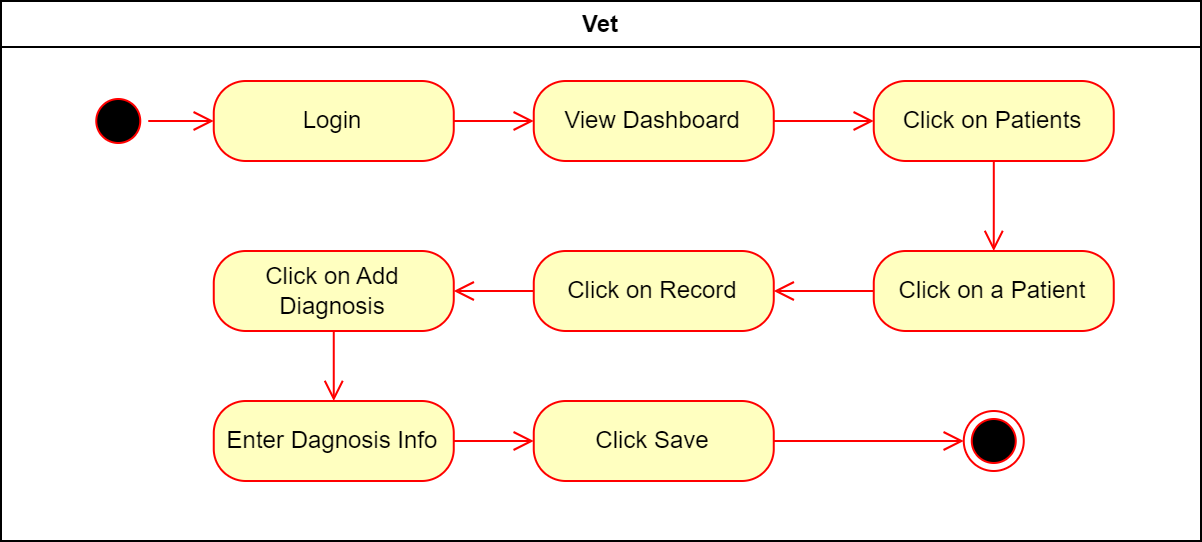

The diagram above was exported from draw.io. Its source (the exported page's mxGraphModel, read from the mxfile embedded in the PNG):
<mxGraphModel dx="-826" dy="609" grid="1" gridSize="10" guides="1" tooltips="1" connect="1" arrows="1" fold="1" page="1" pageScale="1" pageWidth="827" pageHeight="1169" math="0" shadow="0">
  <root>
    <mxCell id="0" />
    <mxCell id="1" parent="0" />
    <mxCell id="STPoamknNYF4A0uGy9A--1" value="Vet" style="swimlane;whiteSpace=wrap" vertex="1" parent="1">
      <mxGeometry x="1720" y="40" width="600" height="270" as="geometry" />
    </mxCell>
    <mxCell id="STPoamknNYF4A0uGy9A--2" value="Login" style="rounded=1;whiteSpace=wrap;html=1;arcSize=40;fontColor=#000000;fillColor=#ffffc0;strokeColor=#ff0000;" vertex="1" parent="STPoamknNYF4A0uGy9A--1">
      <mxGeometry x="106.38000000000001" y="40" width="120" height="40" as="geometry" />
    </mxCell>
    <mxCell id="STPoamknNYF4A0uGy9A--3" value="" style="edgeStyle=orthogonalEdgeStyle;html=1;verticalAlign=bottom;endArrow=open;endSize=8;strokeColor=#ff0000;rounded=0;" edge="1" parent="STPoamknNYF4A0uGy9A--1" source="STPoamknNYF4A0uGy9A--2">
      <mxGeometry relative="1" as="geometry">
        <mxPoint x="266.38" y="60" as="targetPoint" />
      </mxGeometry>
    </mxCell>
    <mxCell id="STPoamknNYF4A0uGy9A--4" value="" style="ellipse;html=1;shape=startState;fillColor=#000000;strokeColor=#ff0000;" vertex="1" parent="STPoamknNYF4A0uGy9A--1">
      <mxGeometry x="43.63" y="45" width="30" height="30" as="geometry" />
    </mxCell>
    <mxCell id="STPoamknNYF4A0uGy9A--5" value="" style="edgeStyle=orthogonalEdgeStyle;html=1;verticalAlign=bottom;endArrow=open;endSize=8;strokeColor=#ff0000;rounded=0;" edge="1" parent="STPoamknNYF4A0uGy9A--1" source="STPoamknNYF4A0uGy9A--4" target="STPoamknNYF4A0uGy9A--2">
      <mxGeometry relative="1" as="geometry">
        <mxPoint x="106.38000000000001" y="60" as="targetPoint" />
      </mxGeometry>
    </mxCell>
    <mxCell id="STPoamknNYF4A0uGy9A--6" value="View Dashboard" style="rounded=1;whiteSpace=wrap;html=1;arcSize=40;fontColor=#000000;fillColor=#ffffc0;strokeColor=#ff0000;" vertex="1" parent="STPoamknNYF4A0uGy9A--1">
      <mxGeometry x="266.38" y="40" width="120" height="40" as="geometry" />
    </mxCell>
    <mxCell id="STPoamknNYF4A0uGy9A--7" value="" style="edgeStyle=orthogonalEdgeStyle;html=1;verticalAlign=bottom;endArrow=open;endSize=8;strokeColor=#ff0000;rounded=0;" edge="1" parent="STPoamknNYF4A0uGy9A--1" source="STPoamknNYF4A0uGy9A--6" target="STPoamknNYF4A0uGy9A--8">
      <mxGeometry relative="1" as="geometry">
        <mxPoint x="436.38" y="60" as="targetPoint" />
      </mxGeometry>
    </mxCell>
    <mxCell id="STPoamknNYF4A0uGy9A--8" value="Click on Patients" style="rounded=1;whiteSpace=wrap;html=1;arcSize=40;fontColor=#000000;fillColor=#ffffc0;strokeColor=#ff0000;" vertex="1" parent="STPoamknNYF4A0uGy9A--1">
      <mxGeometry x="436.38" y="40" width="120" height="40" as="geometry" />
    </mxCell>
    <mxCell id="STPoamknNYF4A0uGy9A--9" value="" style="edgeStyle=orthogonalEdgeStyle;html=1;verticalAlign=bottom;endArrow=open;endSize=8;strokeColor=#ff0000;rounded=0;" edge="1" parent="STPoamknNYF4A0uGy9A--1" source="STPoamknNYF4A0uGy9A--8">
      <mxGeometry relative="1" as="geometry">
        <mxPoint x="496.38" y="125" as="targetPoint" />
      </mxGeometry>
    </mxCell>
    <mxCell id="STPoamknNYF4A0uGy9A--10" value="Click on a Patient" style="rounded=1;whiteSpace=wrap;html=1;arcSize=40;fontColor=#000000;fillColor=#ffffc0;strokeColor=#ff0000;" vertex="1" parent="STPoamknNYF4A0uGy9A--1">
      <mxGeometry x="436.38" y="125" width="120" height="40" as="geometry" />
    </mxCell>
    <mxCell id="STPoamknNYF4A0uGy9A--11" value="" style="edgeStyle=orthogonalEdgeStyle;html=1;verticalAlign=bottom;endArrow=open;endSize=8;strokeColor=#ff0000;rounded=0;" edge="1" parent="STPoamknNYF4A0uGy9A--1" source="STPoamknNYF4A0uGy9A--10" target="STPoamknNYF4A0uGy9A--12">
      <mxGeometry relative="1" as="geometry">
        <mxPoint x="496.38" y="225" as="targetPoint" />
      </mxGeometry>
    </mxCell>
    <mxCell id="STPoamknNYF4A0uGy9A--12" value="Click on Record" style="rounded=1;whiteSpace=wrap;html=1;arcSize=40;fontColor=#000000;fillColor=#ffffc0;strokeColor=#ff0000;" vertex="1" parent="STPoamknNYF4A0uGy9A--1">
      <mxGeometry x="266.38" y="125" width="120" height="40" as="geometry" />
    </mxCell>
    <mxCell id="STPoamknNYF4A0uGy9A--13" value="" style="ellipse;html=1;shape=endState;fillColor=#000000;strokeColor=#ff0000;" vertex="1" parent="STPoamknNYF4A0uGy9A--1">
      <mxGeometry x="481.38" y="205" width="30" height="30" as="geometry" />
    </mxCell>
    <mxCell id="STPoamknNYF4A0uGy9A--14" value="" style="edgeStyle=orthogonalEdgeStyle;html=1;verticalAlign=bottom;endArrow=open;endSize=8;strokeColor=#ff0000;rounded=0;" edge="1" parent="STPoamknNYF4A0uGy9A--1" source="STPoamknNYF4A0uGy9A--12" target="STPoamknNYF4A0uGy9A--15">
      <mxGeometry relative="1" as="geometry">
        <mxPoint x="396.63" y="155" as="targetPoint" />
        <mxPoint x="243.63" y="150" as="sourcePoint" />
      </mxGeometry>
    </mxCell>
    <mxCell id="STPoamknNYF4A0uGy9A--15" value="Click on Add Diagnosis" style="rounded=1;whiteSpace=wrap;html=1;arcSize=40;fontColor=#000000;fillColor=#ffffc0;strokeColor=#ff0000;" vertex="1" parent="STPoamknNYF4A0uGy9A--1">
      <mxGeometry x="106.38000000000011" y="125" width="120" height="40" as="geometry" />
    </mxCell>
    <mxCell id="STPoamknNYF4A0uGy9A--16" value="" style="edgeStyle=orthogonalEdgeStyle;html=1;verticalAlign=bottom;endArrow=open;endSize=8;strokeColor=#ff0000;rounded=0;" edge="1" source="STPoamknNYF4A0uGy9A--15" parent="STPoamknNYF4A0uGy9A--1" target="STPoamknNYF4A0uGy9A--17">
      <mxGeometry relative="1" as="geometry">
        <mxPoint x="166.3800000000001" y="225" as="targetPoint" />
      </mxGeometry>
    </mxCell>
    <mxCell id="STPoamknNYF4A0uGy9A--17" value="Enter Dagnosis Info" style="rounded=1;whiteSpace=wrap;html=1;arcSize=40;fontColor=#000000;fillColor=#ffffc0;strokeColor=#ff0000;" vertex="1" parent="STPoamknNYF4A0uGy9A--1">
      <mxGeometry x="106.38000000000011" y="200" width="120" height="40" as="geometry" />
    </mxCell>
    <mxCell id="STPoamknNYF4A0uGy9A--19" value="Click Save" style="rounded=1;whiteSpace=wrap;html=1;arcSize=40;fontColor=#000000;fillColor=#ffffc0;strokeColor=#ff0000;" vertex="1" parent="STPoamknNYF4A0uGy9A--1">
      <mxGeometry x="266.3800000000001" y="200" width="120" height="40" as="geometry" />
    </mxCell>
    <mxCell id="STPoamknNYF4A0uGy9A--18" value="" style="edgeStyle=orthogonalEdgeStyle;html=1;verticalAlign=bottom;endArrow=open;endSize=8;strokeColor=#ff0000;rounded=0;" edge="1" source="STPoamknNYF4A0uGy9A--17" parent="STPoamknNYF4A0uGy9A--1" target="STPoamknNYF4A0uGy9A--19">
      <mxGeometry relative="1" as="geometry">
        <mxPoint x="166.3800000000001" y="300" as="targetPoint" />
      </mxGeometry>
    </mxCell>
    <mxCell id="STPoamknNYF4A0uGy9A--20" value="" style="edgeStyle=orthogonalEdgeStyle;html=1;verticalAlign=bottom;endArrow=open;endSize=8;strokeColor=#ff0000;rounded=0;" edge="1" parent="STPoamknNYF4A0uGy9A--1" source="STPoamknNYF4A0uGy9A--19" target="STPoamknNYF4A0uGy9A--13">
      <mxGeometry relative="1" as="geometry">
        <mxPoint x="276" y="230" as="targetPoint" />
        <mxPoint x="236" y="230" as="sourcePoint" />
      </mxGeometry>
    </mxCell>
  </root>
</mxGraphModel>